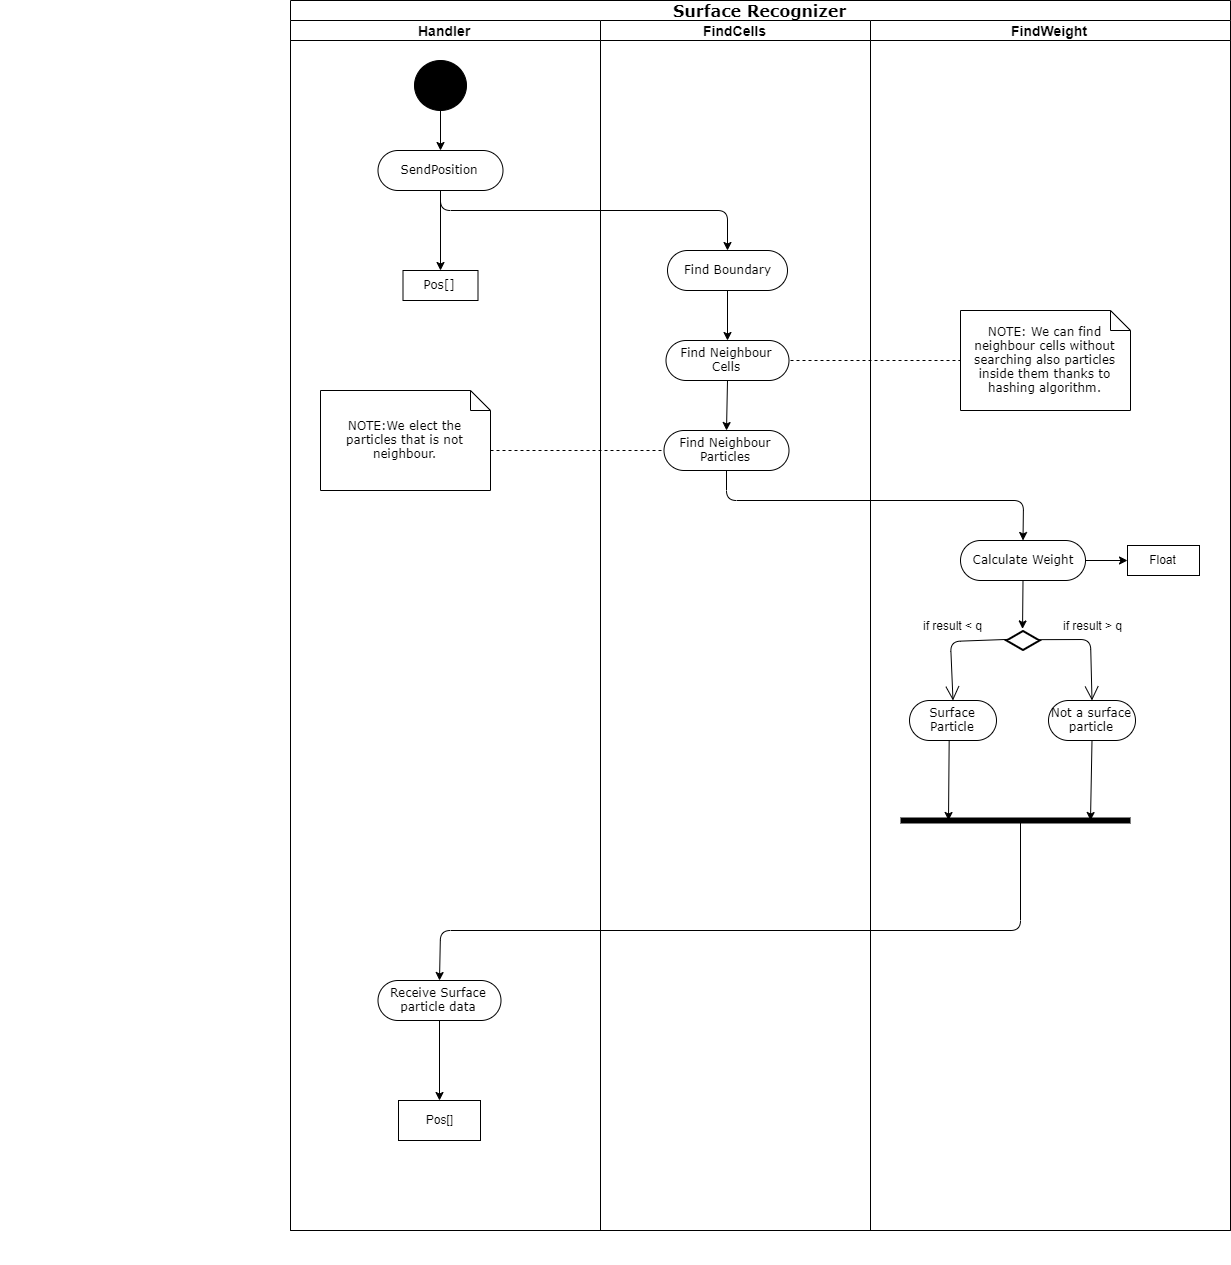

The diagram above was exported from draw.io. Its source (the exported page's mxGraphModel, read from the mxfile embedded in the PNG):
<mxGraphModel dx="2523" dy="1939" grid="1" gridSize="10" guides="1" tooltips="1" connect="1" arrows="1" fold="1" page="1" pageScale="1" pageWidth="850" pageHeight="1100" background="#ffffff" math="0" shadow="0">
  <root>
    <mxCell id="0" />
    <mxCell id="1" parent="0" />
    <mxCell id="iyxIDx-SKi2XZ2hmheYC-2" value="&lt;font style=&quot;font-size: 16px&quot;&gt;Surface Recognizer&lt;/font&gt;" style="swimlane;html=1;childLayout=stackLayout;startSize=20;rounded=0;shadow=0;comic=0;labelBackgroundColor=none;strokeWidth=1;fontFamily=Verdana;fontSize=12;align=center;" parent="1" vertex="1">
      <mxGeometry x="-480" y="-220" width="940" height="1230" as="geometry">
        <mxRectangle x="40" y="20" width="60" height="20" as="alternateBounds" />
      </mxGeometry>
    </mxCell>
    <mxCell id="iyxIDx-SKi2XZ2hmheYC-3" value="&lt;font style=&quot;font-size: 14px&quot;&gt;Handler&lt;/font&gt;" style="swimlane;html=1;startSize=20;" parent="iyxIDx-SKi2XZ2hmheYC-2" vertex="1">
      <mxGeometry y="20" width="310" height="1210" as="geometry" />
    </mxCell>
    <mxCell id="iyxIDx-SKi2XZ2hmheYC-128" value="" style="ellipse;whiteSpace=wrap;html=1;rounded=0;shadow=0;comic=0;labelBackgroundColor=none;strokeWidth=1;fillColor=#000000;fontFamily=Verdana;fontSize=12;align=center;" parent="iyxIDx-SKi2XZ2hmheYC-3" vertex="1">
      <mxGeometry x="124" y="40" width="52" height="50" as="geometry" />
    </mxCell>
    <mxCell id="iyxIDx-SKi2XZ2hmheYC-133" value="SendPosition" style="rounded=1;whiteSpace=wrap;html=1;shadow=0;comic=0;labelBackgroundColor=none;strokeWidth=1;fontFamily=Verdana;fontSize=12;align=center;arcSize=50;" parent="iyxIDx-SKi2XZ2hmheYC-3" vertex="1">
      <mxGeometry x="87.5" y="130" width="125" height="40" as="geometry" />
    </mxCell>
    <mxCell id="iyxIDx-SKi2XZ2hmheYC-138" value="Pos[]" style="rounded=0;whiteSpace=wrap;html=1;shadow=0;comic=0;labelBackgroundColor=none;strokeWidth=1;fontFamily=Verdana;fontSize=12;align=center;arcSize=50;" parent="iyxIDx-SKi2XZ2hmheYC-3" vertex="1">
      <mxGeometry x="112.5" y="250" width="75" height="30" as="geometry" />
    </mxCell>
    <mxCell id="9pK3nnr7afZYVy23vYZ--10" value="" style="endArrow=classic;html=1;entryX=0.5;entryY=0;entryDx=0;entryDy=0;exitX=0.5;exitY=1;exitDx=0;exitDy=0;" parent="iyxIDx-SKi2XZ2hmheYC-3" source="iyxIDx-SKi2XZ2hmheYC-128" target="iyxIDx-SKi2XZ2hmheYC-133" edge="1">
      <mxGeometry width="50" height="50" relative="1" as="geometry">
        <mxPoint x="30" y="340" as="sourcePoint" />
        <mxPoint x="80" y="290" as="targetPoint" />
      </mxGeometry>
    </mxCell>
    <mxCell id="9pK3nnr7afZYVy23vYZ--27" value="Receive Surface particle data" style="rounded=1;whiteSpace=wrap;html=1;shadow=0;comic=0;labelBackgroundColor=none;strokeWidth=1;fontFamily=Verdana;fontSize=12;align=center;arcSize=50;" parent="iyxIDx-SKi2XZ2hmheYC-3" vertex="1">
      <mxGeometry x="87.5" y="960" width="123" height="40" as="geometry" />
    </mxCell>
    <mxCell id="9pK3nnr7afZYVy23vYZ--31" value="" style="endArrow=classic;html=1;strokeWidth=1;exitX=0.5;exitY=1;exitDx=0;exitDy=0;entryX=0.5;entryY=0;entryDx=0;entryDy=0;" parent="iyxIDx-SKi2XZ2hmheYC-3" source="iyxIDx-SKi2XZ2hmheYC-133" target="iyxIDx-SKi2XZ2hmheYC-138" edge="1">
      <mxGeometry width="50" height="50" relative="1" as="geometry">
        <mxPoint x="110" y="370" as="sourcePoint" />
        <mxPoint x="160" y="320" as="targetPoint" />
      </mxGeometry>
    </mxCell>
    <mxCell id="9pK3nnr7afZYVy23vYZ--33" value="Pos[]" style="rounded=0;whiteSpace=wrap;html=1;strokeWidth=1;" parent="iyxIDx-SKi2XZ2hmheYC-3" vertex="1">
      <mxGeometry x="108" y="1080" width="82" height="40" as="geometry" />
    </mxCell>
    <mxCell id="9pK3nnr7afZYVy23vYZ--34" value="" style="endArrow=classic;html=1;strokeWidth=1;entryX=0.5;entryY=0;entryDx=0;entryDy=0;exitX=0.5;exitY=1;exitDx=0;exitDy=0;" parent="iyxIDx-SKi2XZ2hmheYC-3" target="9pK3nnr7afZYVy23vYZ--33" edge="1" source="9pK3nnr7afZYVy23vYZ--27">
      <mxGeometry width="50" height="50" relative="1" as="geometry">
        <mxPoint x="86" y="1000" as="sourcePoint" />
        <mxPoint x="240" y="990" as="targetPoint" />
      </mxGeometry>
    </mxCell>
    <mxCell id="iyxIDx-SKi2XZ2hmheYC-134" value="NOTE:We elect the particles that is not neighbour." style="shape=note;whiteSpace=wrap;html=1;rounded=0;shadow=0;comic=0;labelBackgroundColor=none;strokeWidth=1;fontFamily=Verdana;fontSize=12;align=center;size=20;" parent="iyxIDx-SKi2XZ2hmheYC-3" vertex="1">
      <mxGeometry x="30" y="370" width="170" height="100" as="geometry" />
    </mxCell>
    <mxCell id="iyxIDx-SKi2XZ2hmheYC-12" value="&lt;font style=&quot;font-size: 14px&quot;&gt;FindCells&lt;/font&gt;" style="swimlane;html=1;startSize=20;" parent="iyxIDx-SKi2XZ2hmheYC-2" vertex="1">
      <mxGeometry x="310" y="20" width="270" height="1210" as="geometry" />
    </mxCell>
    <mxCell id="iyxIDx-SKi2XZ2hmheYC-132" value="Find Boundary" style="rounded=1;whiteSpace=wrap;html=1;shadow=0;comic=0;labelBackgroundColor=none;strokeWidth=1;fontFamily=Verdana;fontSize=12;align=center;arcSize=50;" parent="iyxIDx-SKi2XZ2hmheYC-12" vertex="1">
      <mxGeometry x="67" y="230" width="120" height="40" as="geometry" />
    </mxCell>
    <mxCell id="iyxIDx-SKi2XZ2hmheYC-142" value="Find Neighbour Cells" style="rounded=1;whiteSpace=wrap;html=1;shadow=0;comic=0;labelBackgroundColor=none;strokeWidth=1;fontFamily=Verdana;fontSize=12;align=center;arcSize=50;" parent="iyxIDx-SKi2XZ2hmheYC-12" vertex="1">
      <mxGeometry x="65.5" y="320" width="123" height="40" as="geometry" />
    </mxCell>
    <mxCell id="9pK3nnr7afZYVy23vYZ--2" value="Find Neighbour Particles" style="rounded=1;whiteSpace=wrap;html=1;shadow=0;comic=0;labelBackgroundColor=none;strokeWidth=1;fontFamily=Verdana;fontSize=12;align=center;arcSize=50;" parent="iyxIDx-SKi2XZ2hmheYC-12" vertex="1">
      <mxGeometry x="63.5" y="410" width="125" height="40" as="geometry" />
    </mxCell>
    <mxCell id="9pK3nnr7afZYVy23vYZ--11" value="" style="endArrow=classic;html=1;exitX=0.5;exitY=1;exitDx=0;exitDy=0;entryX=0.5;entryY=0;entryDx=0;entryDy=0;" parent="iyxIDx-SKi2XZ2hmheYC-12" source="iyxIDx-SKi2XZ2hmheYC-132" target="iyxIDx-SKi2XZ2hmheYC-142" edge="1">
      <mxGeometry width="50" height="50" relative="1" as="geometry">
        <mxPoint x="210" y="330" as="sourcePoint" />
        <mxPoint x="260" y="280" as="targetPoint" />
      </mxGeometry>
    </mxCell>
    <mxCell id="9pK3nnr7afZYVy23vYZ--13" value="" style="endArrow=classic;html=1;exitX=0.5;exitY=1;exitDx=0;exitDy=0;entryX=0.5;entryY=0;entryDx=0;entryDy=0;" parent="iyxIDx-SKi2XZ2hmheYC-12" source="iyxIDx-SKi2XZ2hmheYC-142" target="9pK3nnr7afZYVy23vYZ--2" edge="1">
      <mxGeometry width="50" height="50" relative="1" as="geometry">
        <mxPoint x="35.5" y="360" as="sourcePoint" />
        <mxPoint x="35.5" y="410" as="targetPoint" />
      </mxGeometry>
    </mxCell>
    <mxCell id="DxAOqmMCSQl9TH2jw-yn-2" value="" style="endArrow=none;dashed=1;html=1;entryX=0;entryY=0.5;entryDx=0;entryDy=0;entryPerimeter=0;" parent="iyxIDx-SKi2XZ2hmheYC-12" target="DxAOqmMCSQl9TH2jw-yn-1" edge="1">
      <mxGeometry width="50" height="50" relative="1" as="geometry">
        <mxPoint x="190" y="340" as="sourcePoint" />
        <mxPoint x="219.86" y="640" as="targetPoint" />
      </mxGeometry>
    </mxCell>
    <mxCell id="iyxIDx-SKi2XZ2hmheYC-28" value="&lt;font style=&quot;font-size: 14px&quot;&gt;FindWeight&lt;/font&gt;" style="swimlane;html=1;startSize=20;" parent="iyxIDx-SKi2XZ2hmheYC-2" vertex="1">
      <mxGeometry x="580" y="20" width="360" height="1210" as="geometry" />
    </mxCell>
    <mxCell id="9pK3nnr7afZYVy23vYZ--5" value="Calculate Weight" style="rounded=1;whiteSpace=wrap;html=1;shadow=0;comic=0;labelBackgroundColor=none;strokeWidth=1;fontFamily=Verdana;fontSize=12;align=center;arcSize=50;" parent="iyxIDx-SKi2XZ2hmheYC-28" vertex="1">
      <mxGeometry x="90" y="520" width="125" height="40" as="geometry" />
    </mxCell>
    <mxCell id="iyxIDx-SKi2XZ2hmheYC-144" value="" style="html=1;whiteSpace=wrap;aspect=fixed;shape=isoRectangle;strokeWidth=2;" parent="iyxIDx-SKi2XZ2hmheYC-28" vertex="1">
      <mxGeometry x="136" y="610" width="33" height="20" as="geometry" />
    </mxCell>
    <mxCell id="iyxIDx-SKi2XZ2hmheYC-148" value="" style="endArrow=open;endFill=1;endSize=12;html=1;exitX=0.934;exitY=0.458;exitDx=0;exitDy=0;exitPerimeter=0;entryX=0.5;entryY=0;entryDx=0;entryDy=0;" parent="iyxIDx-SKi2XZ2hmheYC-28" source="iyxIDx-SKi2XZ2hmheYC-144" target="iyxIDx-SKi2XZ2hmheYC-150" edge="1">
      <mxGeometry width="160" relative="1" as="geometry">
        <mxPoint x="253.5" y="639.9999999999998" as="sourcePoint" />
        <mxPoint x="230" y="670" as="targetPoint" />
        <Array as="points">
          <mxPoint x="220" y="619" />
        </Array>
      </mxGeometry>
    </mxCell>
    <mxCell id="iyxIDx-SKi2XZ2hmheYC-149" value="Surface Particle" style="rounded=1;whiteSpace=wrap;html=1;shadow=0;comic=0;labelBackgroundColor=none;strokeWidth=1;fontFamily=Verdana;fontSize=12;align=center;arcSize=50;" parent="iyxIDx-SKi2XZ2hmheYC-28" vertex="1">
      <mxGeometry x="39" y="680" width="87" height="40" as="geometry" />
    </mxCell>
    <mxCell id="iyxIDx-SKi2XZ2hmheYC-145" value="" style="endArrow=open;endFill=1;endSize=12;html=1;entryX=0.5;entryY=0;entryDx=0;entryDy=0;exitX=0.045;exitY=0.445;exitDx=0;exitDy=0;exitPerimeter=0;" parent="iyxIDx-SKi2XZ2hmheYC-28" source="iyxIDx-SKi2XZ2hmheYC-144" target="iyxIDx-SKi2XZ2hmheYC-149" edge="1">
      <mxGeometry width="160" relative="1" as="geometry">
        <mxPoint x="124.5" y="621" as="sourcePoint" />
        <mxPoint x="74.5" y="690" as="targetPoint" />
        <Array as="points">
          <mxPoint x="80" y="621" />
        </Array>
      </mxGeometry>
    </mxCell>
    <mxCell id="iyxIDx-SKi2XZ2hmheYC-150" value="Not a surface particle" style="rounded=1;whiteSpace=wrap;html=1;shadow=0;comic=0;labelBackgroundColor=none;strokeWidth=1;fontFamily=Verdana;fontSize=12;align=center;arcSize=50;" parent="iyxIDx-SKi2XZ2hmheYC-28" vertex="1">
      <mxGeometry x="178" y="680" width="87" height="40" as="geometry" />
    </mxCell>
    <mxCell id="iyxIDx-SKi2XZ2hmheYC-146" value="if result &amp;lt; q" style="text;html=1;align=center;verticalAlign=middle;resizable=0;points=[];;autosize=1;" parent="iyxIDx-SKi2XZ2hmheYC-28" vertex="1">
      <mxGeometry x="47.5" y="595" width="70" height="20" as="geometry" />
    </mxCell>
    <mxCell id="iyxIDx-SKi2XZ2hmheYC-147" value="if result &amp;gt; q" style="text;html=1;align=center;verticalAlign=middle;resizable=0;points=[];;autosize=1;" parent="iyxIDx-SKi2XZ2hmheYC-28" vertex="1">
      <mxGeometry x="187" y="595" width="70" height="20" as="geometry" />
    </mxCell>
    <mxCell id="9pK3nnr7afZYVy23vYZ--16" value="" style="endArrow=classic;html=1;exitX=0.5;exitY=1;exitDx=0;exitDy=0;entryX=0.486;entryY=-0.079;entryDx=0;entryDy=0;entryPerimeter=0;" parent="iyxIDx-SKi2XZ2hmheYC-28" source="9pK3nnr7afZYVy23vYZ--5" target="iyxIDx-SKi2XZ2hmheYC-144" edge="1">
      <mxGeometry width="50" height="50" relative="1" as="geometry">
        <mxPoint x="-123" y="380" as="sourcePoint" />
        <mxPoint x="153" y="601" as="targetPoint" />
      </mxGeometry>
    </mxCell>
    <mxCell id="9pK3nnr7afZYVy23vYZ--22" value="" style="endArrow=classic;html=1;exitX=0.456;exitY=1.005;exitDx=0;exitDy=0;exitPerimeter=0;" parent="iyxIDx-SKi2XZ2hmheYC-28" source="iyxIDx-SKi2XZ2hmheYC-149" edge="1">
      <mxGeometry width="50" height="50" relative="1" as="geometry">
        <mxPoint x="140" y="800" as="sourcePoint" />
        <mxPoint x="78" y="800" as="targetPoint" />
      </mxGeometry>
    </mxCell>
    <mxCell id="9pK3nnr7afZYVy23vYZ--24" value="" style="endArrow=none;html=1;strokeWidth=6;" parent="iyxIDx-SKi2XZ2hmheYC-28" edge="1">
      <mxGeometry width="50" height="50" relative="1" as="geometry">
        <mxPoint x="30" y="800" as="sourcePoint" />
        <mxPoint x="260" y="800" as="targetPoint" />
      </mxGeometry>
    </mxCell>
    <mxCell id="9pK3nnr7afZYVy23vYZ--25" value="" style="endArrow=classic;html=1;exitX=0.5;exitY=1;exitDx=0;exitDy=0;" parent="iyxIDx-SKi2XZ2hmheYC-28" source="iyxIDx-SKi2XZ2hmheYC-150" edge="1">
      <mxGeometry width="50" height="50" relative="1" as="geometry">
        <mxPoint x="215.17200000000003" y="730.1999999999998" as="sourcePoint" />
        <mxPoint x="220" y="800" as="targetPoint" />
      </mxGeometry>
    </mxCell>
    <mxCell id="9pK3nnr7afZYVy23vYZ--26" value="" style="endArrow=classic;html=1;strokeWidth=1;entryX=0.5;entryY=0;entryDx=0;entryDy=0;" parent="iyxIDx-SKi2XZ2hmheYC-28" target="9pK3nnr7afZYVy23vYZ--27" edge="1">
      <mxGeometry width="50" height="50" relative="1" as="geometry">
        <mxPoint x="150" y="800" as="sourcePoint" />
        <mxPoint x="-490" y="980" as="targetPoint" />
        <Array as="points">
          <mxPoint x="150" y="910" />
          <mxPoint x="-430" y="910" />
        </Array>
      </mxGeometry>
    </mxCell>
    <mxCell id="9pK3nnr7afZYVy23vYZ--30" value="Float" style="rounded=0;whiteSpace=wrap;html=1;strokeWidth=1;" parent="iyxIDx-SKi2XZ2hmheYC-28" vertex="1">
      <mxGeometry x="257" y="525" width="72" height="30" as="geometry" />
    </mxCell>
    <mxCell id="9pK3nnr7afZYVy23vYZ--32" value="" style="endArrow=classic;html=1;exitX=1;exitY=0.5;exitDx=0;exitDy=0;entryX=0;entryY=0.5;entryDx=0;entryDy=0;" parent="iyxIDx-SKi2XZ2hmheYC-28" source="9pK3nnr7afZYVy23vYZ--5" target="9pK3nnr7afZYVy23vYZ--30" edge="1">
      <mxGeometry width="50" height="50" relative="1" as="geometry">
        <mxPoint x="281.0000000000002" y="440" as="sourcePoint" />
        <mxPoint x="280" y="490" as="targetPoint" />
      </mxGeometry>
    </mxCell>
    <mxCell id="DxAOqmMCSQl9TH2jw-yn-1" value="NOTE: We can find neighbour cells without searching also particles inside them thanks to hashing algorithm." style="shape=note;whiteSpace=wrap;html=1;rounded=0;shadow=0;comic=0;labelBackgroundColor=none;strokeWidth=1;fontFamily=Verdana;fontSize=12;align=center;size=20;" parent="iyxIDx-SKi2XZ2hmheYC-28" vertex="1">
      <mxGeometry x="90" y="290" width="170" height="100" as="geometry" />
    </mxCell>
    <mxCell id="9pK3nnr7afZYVy23vYZ--1" value="" style="endArrow=classic;html=1;exitX=0.5;exitY=1;exitDx=0;exitDy=0;entryX=0.5;entryY=0;entryDx=0;entryDy=0;" parent="iyxIDx-SKi2XZ2hmheYC-2" source="iyxIDx-SKi2XZ2hmheYC-133" target="iyxIDx-SKi2XZ2hmheYC-132" edge="1">
      <mxGeometry width="50" height="50" relative="1" as="geometry">
        <mxPoint x="130" y="250" as="sourcePoint" />
        <mxPoint x="480" y="170" as="targetPoint" />
        <Array as="points">
          <mxPoint x="150" y="210" />
          <mxPoint x="437" y="210" />
        </Array>
      </mxGeometry>
    </mxCell>
    <mxCell id="9pK3nnr7afZYVy23vYZ--15" value="" style="endArrow=classic;html=1;exitX=0.5;exitY=1;exitDx=0;exitDy=0;entryX=0.5;entryY=0;entryDx=0;entryDy=0;" parent="iyxIDx-SKi2XZ2hmheYC-2" source="9pK3nnr7afZYVy23vYZ--2" target="9pK3nnr7afZYVy23vYZ--5" edge="1">
      <mxGeometry width="50" height="50" relative="1" as="geometry">
        <mxPoint x="447" y="390" as="sourcePoint" />
        <mxPoint x="446" y="440" as="targetPoint" />
        <Array as="points">
          <mxPoint x="436" y="500" />
          <mxPoint x="733" y="500" />
        </Array>
      </mxGeometry>
    </mxCell>
    <mxCell id="9pK3nnr7afZYVy23vYZ--4" value="" style="endArrow=none;dashed=1;html=1;entryX=0;entryY=0.5;entryDx=0;entryDy=0;exitX=0;exitY=0;exitDx=170;exitDy=60;exitPerimeter=0;" parent="iyxIDx-SKi2XZ2hmheYC-2" source="iyxIDx-SKi2XZ2hmheYC-134" target="9pK3nnr7afZYVy23vYZ--2" edge="1">
      <mxGeometry width="50" height="50" relative="1" as="geometry">
        <mxPoint x="-200" y="570" as="sourcePoint" />
        <mxPoint x="-150" y="520" as="targetPoint" />
      </mxGeometry>
    </mxCell>
    <mxCell id="iyxIDx-SKi2XZ2hmheYC-140" value="" style="text;strokeColor=none;fillColor=none;align=left;verticalAlign=middle;spacingTop=-1;spacingLeft=4;spacingRight=4;rotatable=0;labelPosition=right;points=[];portConstraint=eastwest;" parent="1" vertex="1">
      <mxGeometry x="-770" y="1030" width="20" height="14" as="geometry" />
    </mxCell>
  </root>
</mxGraphModel>